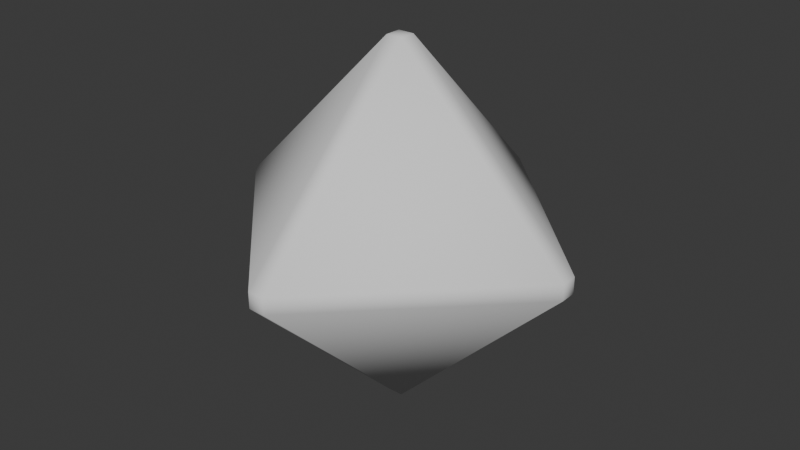 # Source: Spark.blend  (saved by Blender 4.1.24; exported with 4.5.12 LTS)
import bpy
from mathutils import Matrix  # noqa: F401  (used for matrix-valued properties, if any)

bpy.ops.wm.read_factory_settings(use_empty=True)
scene = bpy.context.scene
scene.name = 'Scene'

# ---- collections
col_collection = bpy.data.collections.new('Collection'); scene.collection.children.link(col_collection)

# ---- world
world_world = bpy.data.worlds.new('World'); scene.world = world_world
world_world.use_nodes = True; world_world.node_tree.nodes.clear()
_N = world_world.node_tree.nodes; _L = world_world.node_tree.links
n0 = _N.new('ShaderNodeOutputWorld'); n0.name = 'World Output'; n0.location = (300, 300)
n1 = _N.new('ShaderNodeBackground'); n1.name = 'Background'; n1.location = (10, 300)
n1.inputs[0].default_value = (0.05088, 0.05088, 0.05088, 1.0)
_L.new(n1.outputs[0], n0.inputs[0])
n0.is_active_output = True
world_world.color = (0.05088, 0.05088, 0.05088)
world_world.use_sun_shadow = False
world_world.sun_shadow_jitter_overblur = 0.0

# ---- meshes
me_cube_003 = bpy.data.meshes.new('Cube.003')
me_cube_003.from_pydata([(-0.3674, 0.01638, 0.01633), (-0.3674, 0.01637, -0.01634), (-0.3674, -0.01631, -0.01633), (-0.3674, -0.01629, 0.0163), (0.01655, 0.01659, -0.3673), (0.0165, -0.01606, -0.3674), (-0.01616, -0.01608, -0.3673), (-0.01611, 0.0166, -0.3673), (-0.0164, 0.3674, 0.01637), (0.01625, 0.3674, 0.01636), (0.01628, 0.3674, -0.01631), (-0.01638, 0.3674, -0.0163), (0.3673, -0.01632, -0.01642), (0.3673, 0.01632, -0.01641), (0.3673, 0.01633, 0.01626), (0.3673, -0.01631, 0.01624), (-0.01655, 0.01672, 0.3673), (-0.01661, -0.01595, 0.3673), (0.01606, -0.01593, 0.3674), (0.0161, 0.01672, 0.3673), (0.01543, -0.3673, -0.01652), (0.01541, -0.3673, 0.01615), (-0.01726, -0.3673, 0.01614), (-0.01723, -0.3673, -0.01649)], [], [(6, 23, 2), (5, 12, 20), (9, 19, 14), (4, 10, 13), (7, 1, 11), (3, 22, 17), (18, 21, 15), (0, 1, 2, 3), (4, 5, 6, 7), (8, 9, 10, 11), (12, 13, 14, 15), (16, 17, 18, 19), (20, 21, 22, 23), (0, 8, 11, 1), (10, 4, 7, 11), (1, 7, 6, 2), (15, 21, 20, 12), (16, 0, 3, 17), (22, 3, 2, 23), (21, 18, 17, 22), (18, 15, 14, 19), (23, 6, 5, 20), (19, 9, 8, 16), (12, 5, 4, 13), (9, 14, 13, 10), (0, 16, 8)])
me_cube_003.polygons.foreach_set('use_smooth', [True] * 26)
_uv = me_cube_003.uv_layers.new(name='UVMap')
_uv.uv.foreach_set('vector', [0.3852, 0.5, 0.6046, 0.5, 0.3852, 0.5, 0.3954, 0.5, 0.6148, 0.5, 0.6148, 0.5, 0.375, 0.5, 0.375, 0.5, 0.375, 0.5, 0.3954, 0.5, 0.6148, 0.5, 0.6148, 0.5, 0.3954, 0.4898, 0.6148, 0.2704, 0.6148, 0.4898, 0.3852, 0.5, 0.6046, 0.5, 0.3852, 0.5, 0.3954, 0.5, 0.6148, 0.5, 0.6148, 0.5, 0.3784, 0.5, 0.375, 0.5, 0.3852, 0.5, 0.3903, 0.5, 0.3903, 0.5, 0.3954, 0.5, 0.3903, 0.5, 0.3818, 0.5, 0.625, 0.4847, 0.6216, 0.4966, 0.6097, 0.5, 0.6148, 0.4898, 0.6148, 0.5, 0.6097, 0.5, 0.6216, 0.5, 0.625, 0.5, 0.375, 0.5, 0.3852, 0.5, 0.3903, 0.5, 0.3784, 0.5, 0.6148, 0.5, 0.6148, 0.5, 0.6046, 0.5, 0.6046, 0.5, 0.625, 0.2653, 0.625, 0.4847, 0.6148, 0.4898, 0.6148, 0.2704, 0.6148, 0.5, 0.3954, 0.5, 0.3954, 0.4898, 0.6148, 0.4898, 0.375, 0.5, 0.375, 0.5, 0.3852, 0.5, 0.3852, 0.5, 0.6148, 0.5, 0.6148, 0.5, 0.6148, 0.5, 0.6148, 0.5, 0.375, 0.5, 0.375, 0.5, 0.3852, 0.5, 0.3852, 0.5, 0.6046, 0.5, 0.3852, 0.5, 0.3852, 0.5, 0.6046, 0.5, 0.6148, 0.5, 0.3954, 0.5, 0.3852, 0.5, 0.6046, 0.5, 0.3954, 0.5, 0.6148, 0.5, 0.6097, 0.5, 0.3903, 0.5, 0.6046, 0.5, 0.3852, 0.5, 0.3954, 0.5, 0.6148, 0.5, 0.375, 0.5, 0.375, 0.5, 0.375, 0.5, 0.375, 0.5, 0.6148, 0.5, 0.3954, 0.5, 0.3954, 0.5, 0.6148, 0.5, 0.625, 0.5, 0.625, 0.5, 0.6148, 0.5, 0.6148, 0.5, 0.375, 0.5, 0.375, 0.5, 0.375, 0.5])
me_cube_003.update()

# ---- objects
ob_spark = bpy.data.objects.new('Spark', me_cube_003)

# ---- transforms, parenting, visibility, modifiers, constraints
ob_spark.location = (0.0, 0.0, 0.0)

# ---- collection membership
col_collection.objects.link(ob_spark)

# ---- scene / render settings (as saved in the file)
scene.frame_start = 1; scene.frame_end = 250; scene.frame_set(1)
scene.render.engine = 'BLENDER_EEVEE_NEXT'
scene.cycles.sampling_pattern = 'TABULATED_SOBOL'
scene.eevee.ray_tracing_options.trace_max_roughness = 0.0
bpy.context.view_layer.update()

# ---- added for rendering (the .blend has no active camera and no usable light): camera, sun
cam_auto = bpy.data.cameras.new('AutoCamera')
cam_auto.lens = 50.0
cam_auto.sensor_width = 36.0
cam_auto.clip_end = 1000.0
ob_auto_camera = bpy.data.objects.new('AutoCamera', cam_auto)
scene.collection.objects.link(ob_auto_camera)
ob_auto_camera.location = (1.17736, -1.41287, 0.941922)
ob_auto_camera.rotation_euler = (1.09748, -7.21219e-08, 0.694738)
scene.camera = ob_auto_camera
light_auto_sun = bpy.data.lights.new('AutoSun', 'SUN')
light_auto_sun.energy = 3.0
light_auto_sun.angle = 0.0523599
ob_auto_sun = bpy.data.objects.new('AutoSun', light_auto_sun)
scene.collection.objects.link(ob_auto_sun)
ob_auto_sun.rotation_euler = (0.872665, 0.174533, 0.523599)
bpy.context.view_layer.update()

